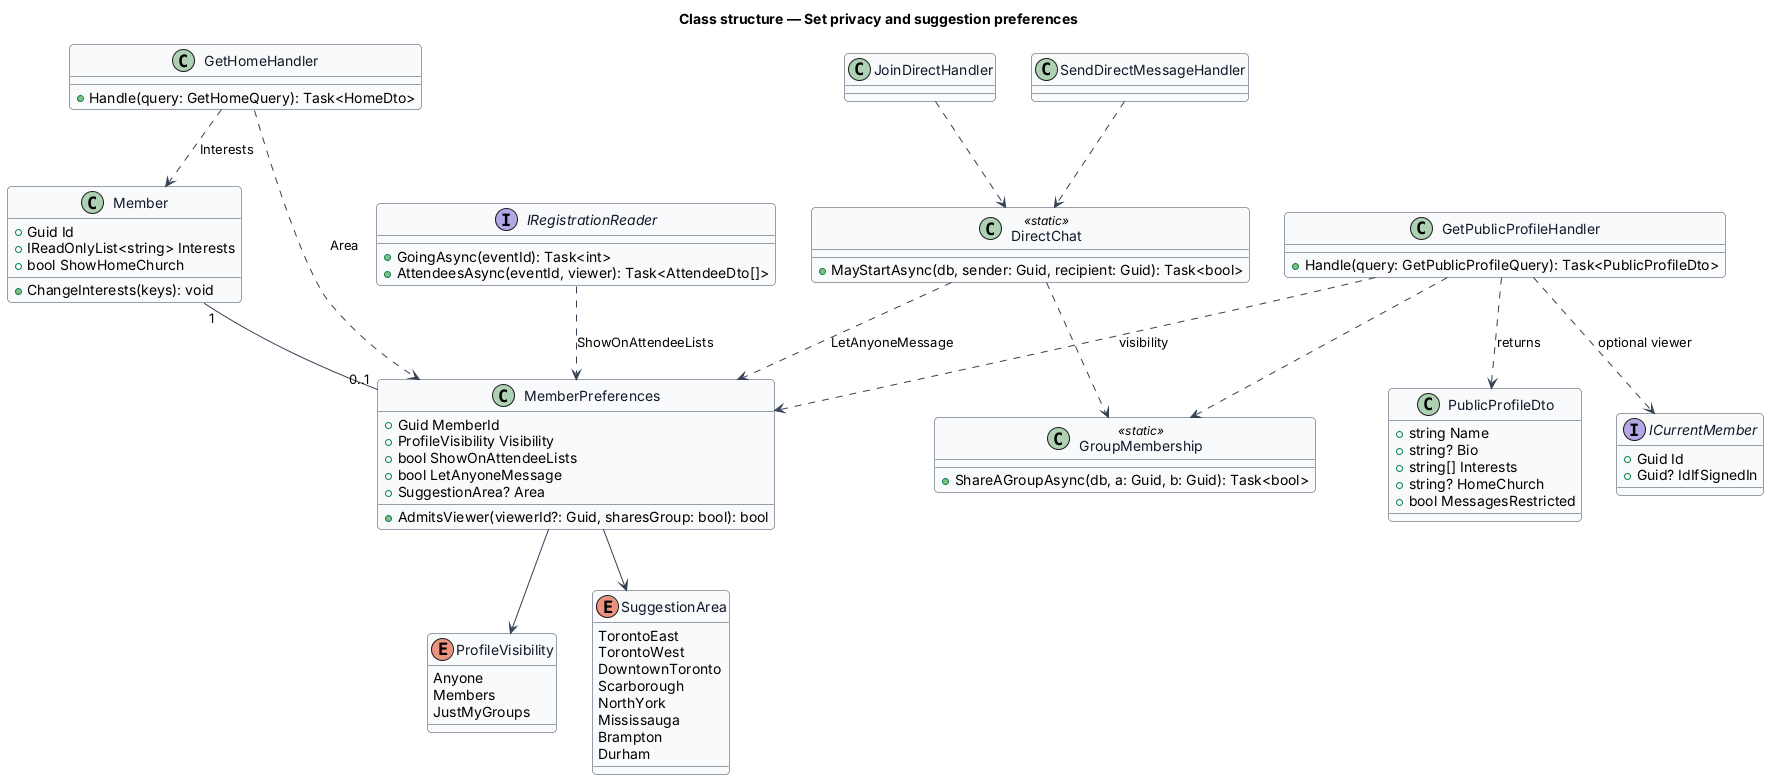

The diagram above was rendered by PlantUML. Its source (embedded in the PNG):
@startuml
skinparam backgroundColor #FFFFFF
skinparam shadowing false
skinparam roundcorner 8
skinparam defaultFontName Arial
skinparam ArrowColor #344054
skinparam class {
  BorderColor #344054
  FontColor #101828
  BackgroundColor #F9FAFB
}
title Class structure — Set privacy and suggestion preferences

enum ProfileVisibility {
  Anyone
  Members
  JustMyGroups
}
enum SuggestionArea {
  TorontoEast
  TorontoWest
  DowntownToronto
  Scarborough
  NorthYork
  Mississauga
  Brampton
  Durham
}
class MemberPreferences {
  +Guid MemberId
  +ProfileVisibility Visibility
  +bool ShowOnAttendeeLists
  +bool LetAnyoneMessage
  +SuggestionArea? Area
  +AdmitsViewer(viewerId?: Guid, sharesGroup: bool): bool
}
class Member {
  +Guid Id
  +IReadOnlyList<string> Interests
  +bool ShowHomeChurch
  +ChangeInterests(keys): void
}
class GroupMembership <<static>> {
  +ShareAGroupAsync(db, a: Guid, b: Guid): Task<bool>
}
class DirectChat <<static>> {
  +MayStartAsync(db, sender: Guid, recipient: Guid): Task<bool>
}
class GetPublicProfileHandler {
  +Handle(query: GetPublicProfileQuery): Task<PublicProfileDto>
}
class PublicProfileDto {
  +string Name
  +string? Bio
  +string[] Interests
  +string? HomeChurch
  +bool MessagesRestricted
}
class JoinDirectHandler
class SendDirectMessageHandler
interface IRegistrationReader {
  +GoingAsync(eventId): Task<int>
  +AttendeesAsync(eventId, viewer): Task<AttendeeDto[]>
}
class GetHomeHandler {
  +Handle(query: GetHomeQuery): Task<HomeDto>
}
interface ICurrentMember {
  +Guid Id
  +Guid? IdIfSignedIn
}
MemberPreferences --> ProfileVisibility
MemberPreferences --> SuggestionArea
Member "1" -- "0..1" MemberPreferences
GetPublicProfileHandler ..> MemberPreferences : visibility
GetPublicProfileHandler ..> GroupMembership
GetPublicProfileHandler ..> ICurrentMember : optional viewer
GetPublicProfileHandler ..> PublicProfileDto : returns
JoinDirectHandler ..> DirectChat
SendDirectMessageHandler ..> DirectChat
DirectChat ..> MemberPreferences : LetAnyoneMessage
DirectChat ..> GroupMembership
IRegistrationReader ..> MemberPreferences : ShowOnAttendeeLists
GetHomeHandler ..> MemberPreferences : Area
GetHomeHandler ..> Member : Interests
@enduml